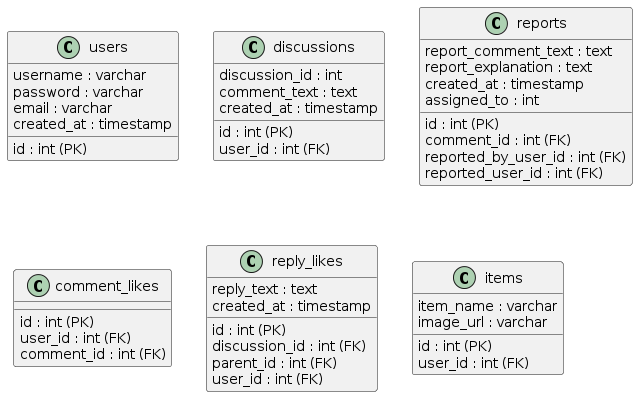

The diagram above was rendered by PlantUML. Its source (embedded in the PNG):
@startuml
skinparam linetype ortho

class users {
  id : int (PK)
  username : varchar
  password : varchar
  email : varchar
  created_at : timestamp
}

class discussions {
  id : int (PK)
  discussion_id : int
  user_id : int (FK)
  comment_text : text
  created_at : timestamp
}

class reports {
  id : int (PK)
  comment_id : int (FK)
  reported_by_user_id : int (FK)
  reported_user_id : int (FK)
  report_comment_text : text
  report_explanation : text
  created_at : timestamp
  assigned_to : int
}

class comment_likes {
  id : int (PK)
  user_id : int (FK)
  comment_id : int (FK)
}

class reply_likes {
  id : int (PK)
  discussion_id : int (FK)
  parent_id : int (FK)
  user_id : int (FK)
  reply_text : text
  created_at : timestamp
}

class items {
  id : int (PK)
  user_id : int (FK)
  item_name : varchar
  image_url : varchar
}
@enduml